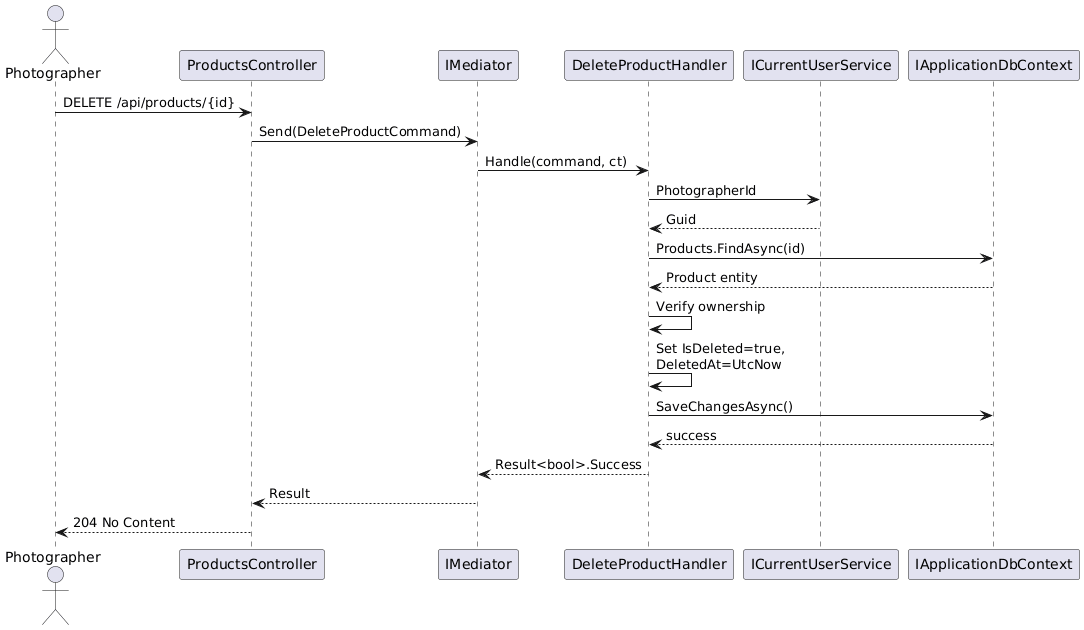

The diagram above was rendered by PlantUML. Its source (embedded in the PNG):
@startuml
skinparam maxMessageSize 200
actor Photographer
participant "ProductsController" as ctrl
participant "IMediator" as med
participant "DeleteProductHandler" as handler
participant "ICurrentUserService" as user
participant "IApplicationDbContext" as db

Photographer -> ctrl : DELETE /api/products/{id}
ctrl -> med : Send(DeleteProductCommand)
med -> handler : Handle(command, ct)
handler -> user : PhotographerId
user --> handler : Guid
handler -> db : Products.FindAsync(id)
db --> handler : Product entity
handler -> handler : Verify ownership
handler -> handler : Set IsDeleted=true,\nDeletedAt=UtcNow
handler -> db : SaveChangesAsync()
db --> handler : success
handler --> med : Result<bool>.Success
med --> ctrl : Result
ctrl --> Photographer : 204 No Content
@enduml